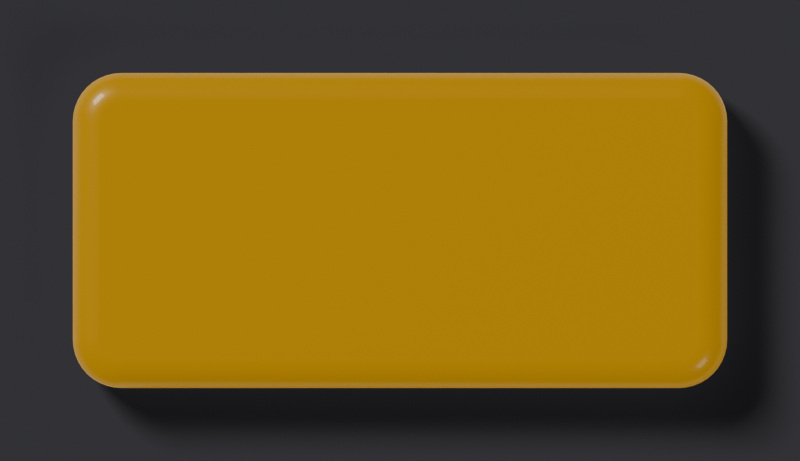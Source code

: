 # Source: btn-solo-on.blend  (saved by Blender 5.2.45; exported with 4.5.12 LTS)
import bpy
from mathutils import Matrix  # noqa: F401  (used for matrix-valued properties, if any)

bpy.ops.wm.read_factory_settings(use_empty=True)
scene = bpy.context.scene
scene.name = 'Scene'

# ---- materials (node trees are filled in below, after node groups)
mat_b = bpy.data.materials.new('b')

# ---- material node trees
mat_b.use_nodes = True; mat_b.node_tree.nodes.clear()
_N = mat_b.node_tree.nodes; _L = mat_b.node_tree.links
n0 = _N.new('ShaderNodeBsdfPrincipled'); n0.name = 'Principled BSDF'; n0.location = (-200, 100)
n0.inputs[0].default_value = (0.35, 0.2, 0.01, 1.0)
n0.inputs[2].default_value = 0.35
n0.inputs[10].default_value = 0.005
n0.inputs[19].default_value = 0.3
n0.inputs[27].default_value = (1.0, 0.55, 0.06, 1.0)
n0.inputs[28].default_value = 0.3
n1 = _N.new('ShaderNodeOutputMaterial'); n1.name = 'Material Output'; n1.location = (200, 100)
_L.new(n0.outputs[0], n1.inputs[0])
n1.is_active_output = True

# ---- world
world_w = bpy.data.worlds.new('W'); scene.world = world_w
world_w.use_nodes = True; world_w.node_tree.nodes.clear()
_N = world_w.node_tree.nodes; _L = world_w.node_tree.links
n0 = _N.new('ShaderNodeBackground'); n0.name = 'Background'; n0.location = (-200, 100)
n0.inputs[0].default_value = (0.05, 0.05, 0.055, 1.0)
n1 = _N.new('ShaderNodeOutputWorld'); n1.name = 'World Output'; n1.location = (200, 100)
_L.new(n0.outputs[0], n1.inputs[0])
n1.is_active_output = True

# ---- cameras
cam_camera = bpy.data.cameras.new('Camera')
cam_camera.type = 'ORTHO'
cam_camera.clip_end = 100.0
cam_camera.ortho_scale = 0.66

# ---- lights
light_area = bpy.data.lights.new('Area', 'AREA')
light_area.color = (1.0, 0.95, 0.88)
light_area.energy = 700.0
light_area.size = 4.0
light_area.size_y = 1.0
light_area_001 = bpy.data.lights.new('Area.001', 'AREA')
light_area_001.color = (0.92, 0.95, 1.0)
light_area_001.energy = 90.0
light_area_001.size = 3.0
light_area_001.size_y = 1.0

# ---- meshes
me_cube = bpy.data.meshes.new('Cube')
me_cube.from_pydata([(-0.23, -0.13, -0.03), (-0.27, -0.09, -0.03), (-0.2363, -0.1295, -0.03), (-0.2424, -0.128, -0.03), (-0.2482, -0.1256, -0.03), (-0.2535, -0.1224, -0.03), (-0.2583, -0.1183, -0.03), (-0.2624, -0.1135, -0.03), (-0.2656, -0.1082, -0.03), (-0.268, -0.1024, -0.03), (-0.2695, -0.09626, -0.03), (-0.27, -0.09, 0.03), (-0.23, -0.13, 0.03), (-0.2695, -0.09626, 0.03), (-0.268, -0.1024, 0.03), (-0.2656, -0.1082, 0.03), (-0.2624, -0.1135, 0.03), (-0.2583, -0.1183, 0.03), (-0.2535, -0.1224, 0.03), (-0.2482, -0.1256, 0.03), (-0.2424, -0.128, 0.03), (-0.2363, -0.1295, 0.03), (-0.27, 0.09, -0.03), (-0.23, 0.13, -0.03), (-0.2695, 0.09626, -0.03), (-0.268, 0.1024, -0.03), (-0.2656, 0.1082, -0.03), (-0.2624, 0.1135, -0.03), (-0.2583, 0.1183, -0.03), (-0.2535, 0.1224, -0.03), (-0.2482, 0.1256, -0.03), (-0.2424, 0.128, -0.03), (-0.2363, 0.1295, -0.03), (-0.23, 0.13, 0.03), (-0.27, 0.09, 0.03), (-0.2363, 0.1295, 0.03), (-0.2424, 0.128, 0.03), (-0.2482, 0.1256, 0.03), (-0.2535, 0.1224, 0.03), (-0.2583, 0.1183, 0.03), (-0.2624, 0.1135, 0.03), (-0.2656, 0.1082, 0.03), (-0.268, 0.1024, 0.03), (-0.2695, 0.09626, 0.03), (0.27, -0.09, -0.03), (0.23, -0.13, -0.03), (0.2695, -0.09626, -0.03), (0.268, -0.1024, -0.03), (0.2656, -0.1082, -0.03), (0.2624, -0.1135, -0.03), (0.2583, -0.1183, -0.03), (0.2535, -0.1224, -0.03), (0.2482, -0.1256, -0.03), (0.2424, -0.128, -0.03), (0.2363, -0.1295, -0.03), (0.23, -0.13, 0.03), (0.27, -0.09, 0.03), (0.2363, -0.1295, 0.03), (0.2424, -0.128, 0.03), (0.2482, -0.1256, 0.03), (0.2535, -0.1224, 0.03), (0.2583, -0.1183, 0.03), (0.2624, -0.1135, 0.03), (0.2656, -0.1082, 0.03), (0.268, -0.1024, 0.03), (0.2695, -0.09626, 0.03), (0.23, 0.13, -0.03), (0.27, 0.09, -0.03), (0.2363, 0.1295, -0.03), (0.2424, 0.128, -0.03), (0.2482, 0.1256, -0.03), (0.2535, 0.1224, -0.03), (0.2583, 0.1183, -0.03), (0.2624, 0.1135, -0.03), (0.2656, 0.1082, -0.03), (0.268, 0.1024, -0.03), (0.2695, 0.09626, -0.03), (0.27, 0.09, 0.03), (0.23, 0.13, 0.03), (0.2695, 0.09626, 0.03), (0.268, 0.1024, 0.03), (0.2656, 0.1082, 0.03), (0.2624, 0.1135, 0.03), (0.2583, 0.1183, 0.03), (0.2535, 0.1224, 0.03), (0.2482, 0.1256, 0.03), (0.2424, 0.128, 0.03), (0.2363, 0.1295, 0.03)], [], [(0, 12, 21, 2), (2, 21, 20, 3), (3, 20, 19, 4), (4, 19, 18, 5), (5, 18, 17, 6), (6, 17, 16, 7), (7, 16, 15, 8), (8, 15, 14, 9), (9, 14, 13, 10), (10, 13, 11, 1), (33, 23, 32, 35), (35, 32, 31, 36), (36, 31, 30, 37), (37, 30, 29, 38), (38, 29, 28, 39), (39, 28, 27, 40), (40, 27, 26, 41), (41, 26, 25, 42), (42, 25, 24, 43), (43, 24, 22, 34), (77, 67, 76, 79), (79, 76, 75, 80), (80, 75, 74, 81), (81, 74, 73, 82), (82, 73, 72, 83), (83, 72, 71, 84), (84, 71, 70, 85), (85, 70, 69, 86), (86, 69, 68, 87), (87, 68, 66, 78), (55, 45, 54, 57), (57, 54, 53, 58), (58, 53, 52, 59), (59, 52, 51, 60), (60, 51, 50, 61), (61, 50, 49, 62), (62, 49, 48, 63), (63, 48, 47, 64), (64, 47, 46, 65), (65, 46, 44, 56), (22, 24, 25, 26, 27, 28, 29, 30, 31, 32, 23, 66, 68, 69, 70, 71, 72, 73, 74, 75, 76, 67, 44, 46, 47, 48, 49, 50, 51, 52, 53, 54, 45, 0, 2, 3, 4, 5, 6, 7, 8, 9, 10, 1), (1, 11, 34, 22), (45, 55, 12, 0), (77, 79, 80, 81, 82, 83, 84, 85, 86, 87, 78, 33, 35, 36, 37, 38, 39, 40, 41, 42, 43, 34, 11, 13, 14, 15, 16, 17, 18, 19, 20, 21, 12, 55, 57, 58, 59, 60, 61, 62, 63, 64, 65, 56), (23, 33, 78, 66), (67, 77, 56, 44)])
me_cube.polygons.foreach_set('use_smooth', [True] * 46)
_k = set([(0, 2), (0, 45), (1, 10), (1, 22), (2, 3), (3, 4), (4, 5), (5, 6), (6, 7), (7, 8), (8, 9), (9, 10), (11, 13), (11, 34), (12, 21), (12, 55), (13, 14), (14, 15), (15, 16), (16, 17), (17, 18), (18, 19), (19, 20), (20, 21), (22, 24), (23, 32), (23, 66), (24, 25), (25, 26), (26, 27), (27, 28), (28, 29), (29, 30), (30, 31), (31, 32), (33, 35), (33, 78), (34, 43), (35, 36), (36, 37), (37, 38), (38, 39), (39, 40), (40, 41), (41, 42), (42, 43), (44, 46), (44, 67), (45, 54), (46, 47), (47, 48), (48, 49), (49, 50), (50, 51), (51, 52), (52, 53), (53, 54), (55, 57), (56, 65), (56, 77), (57, 58), (58, 59), (59, 60), (60, 61), (61, 62), (62, 63), (63, 64), (64, 65), (66, 68), (67, 76), (68, 69), (69, 70), (70, 71), (71, 72), (72, 73), (73, 74), (74, 75), (75, 76), (77, 79), (78, 87), (79, 80), (80, 81), (81, 82), (82, 83), (83, 84), (84, 85), (85, 86), (86, 87)])
me_cube.attributes.new('sharp_edge', 'BOOLEAN', 'EDGE').data.foreach_set('value', [ (min(e.vertices), max(e.vertices)) in _k for e in me_cube.edges])
_uv = me_cube.uv_layers.new(name='UVMap')
_uv.uv.foreach_set('vector', [0.375, 0.9815, 0.625, 0.9815, 0.625, 0.9844, 0.375, 0.9844, 0.375, 0.9844, 0.625, 0.9844, 0.625, 0.9872, 0.375, 0.9872, 0.375, 0.9872, 0.625, 0.9872, 0.625, 0.9899, 0.375, 0.9899, 0.375, 0.9899, 0.625, 0.9899, 0.625, 0.9924, 0.375, 0.9924, 0.375, 0.9924, 0.625, 0.9924, 0.625, 1.0, 0.375, 1.0, 0.375, 0.0, 0.625, 0.0, 0.625, 0.01585, 0.375, 0.01585, 0.375, 0.01585, 0.625, 0.01585, 0.625, 0.021, 0.375, 0.021, 0.375, 0.021, 0.625, 0.021, 0.625, 0.02658, 0.375, 0.02658, 0.375, 0.02658, 0.625, 0.02658, 0.625, 0.03244, 0.375, 0.03244, 0.375, 0.03244, 0.625, 0.03244, 0.625, 0.03846, 0.375, 0.03846, 0.625, 0.2685, 0.375, 0.2685, 0.375, 0.2656, 0.625, 0.2656, 0.625, 0.2656, 0.375, 0.2656, 0.375, 0.2628, 0.625, 0.2628, 0.625, 0.2628, 0.375, 0.2628, 0.375, 0.2601, 0.625, 0.2601, 0.625, 0.2601, 0.375, 0.2601, 0.375, 0.2576, 0.625, 0.2576, 0.625, 0.2576, 0.375, 0.2576, 0.375, 0.25, 0.625, 0.25, 0.625, 0.25, 0.375, 0.25, 0.375, 0.2341, 0.625, 0.2341, 0.625, 0.2341, 0.375, 0.2341, 0.375, 0.229, 0.625, 0.229, 0.625, 0.229, 0.375, 0.229, 0.375, 0.2234, 0.625, 0.2234, 0.625, 0.2234, 0.375, 0.2234, 0.375, 0.2176, 0.625, 0.2176, 0.625, 0.2176, 0.375, 0.2176, 0.375, 0.2115, 0.625, 0.2115, 0.625, 0.5385, 0.375, 0.5385, 0.3749, 0.5324, 0.6251, 0.5324, 0.6251, 0.5324, 0.3749, 0.5324, 0.3747, 0.5266, 0.6253, 0.5266, 0.6253, 0.5266, 0.3747, 0.5266, 0.3743, 0.521, 0.6257, 0.521, 0.6257, 0.521, 0.3743, 0.521, 0.3738, 0.5159, 0.6262, 0.5159, 0.6262, 0.5159, 0.3738, 0.5159, 0.3732, 0.5038, 0.6268, 0.5038, 0.6268, 0.5038, 0.3732, 0.5038, 0.3725, 0.4974, 0.6275, 0.4974, 0.6275, 0.4974, 0.3725, 0.4974, 0.3716, 0.4947, 0.6284, 0.4947, 0.6284, 0.4947, 0.3716, 0.4947, 0.3707, 0.4921, 0.6293, 0.4921, 0.6293, 0.4921, 0.3707, 0.4921, 0.3698, 0.4897, 0.6302, 0.4897, 0.6302, 0.4897, 0.3698, 0.4897, 0.3688, 0.4877, 0.6312, 0.4877, 0.6312, 0.7623, 0.3688, 0.7623, 0.3698, 0.7603, 0.6302, 0.7603, 0.6302, 0.7603, 0.3698, 0.7603, 0.3707, 0.7579, 0.6293, 0.7579, 0.6293, 0.7579, 0.3707, 0.7579, 0.3716, 0.7553, 0.6284, 0.7553, 0.6284, 0.7553, 0.3716, 0.7553, 0.3725, 0.7526, 0.6275, 0.7526, 0.6275, 0.7526, 0.3725, 0.7526, 0.3732, 0.7462, 0.6268, 0.7462, 0.6268, 0.7462, 0.3732, 0.7462, 0.3738, 0.7341, 0.6262, 0.7341, 0.6262, 0.7341, 0.3738, 0.7341, 0.3743, 0.729, 0.6257, 0.729, 0.6257, 0.729, 0.3743, 0.729, 0.3747, 0.7234, 0.6253, 0.7234, 0.6253, 0.7234, 0.3747, 0.7234, 0.3749, 0.7176, 0.6251, 0.7176, 0.6251, 0.7176, 0.3749, 0.7176, 0.375, 0.7115, 0.625, 0.7115, 0.125, 0.5385, 0.1252, 0.5324, 0.1259, 0.5266, 0.127, 0.521, 0.1285, 0.5159, 0.1304, 0.5113, 0.1326, 0.5073, 0.1351, 0.5042, 0.1378, 0.5019, 0.1406, 0.5005, 0.1435, 0.5, 0.3688, 0.4877, 0.3698, 0.4897, 0.3707, 0.4921, 0.3716, 0.4947, 0.3725, 0.4974, 0.3732, 0.5038, 0.3738, 0.5159, 0.3743, 0.521, 0.3747, 0.5266, 0.3749, 0.5324, 0.375, 0.5385, 0.375, 0.7115, 0.3749, 0.7176, 0.3747, 0.7234, 0.3743, 0.729, 0.3738, 0.7341, 0.3732, 0.7462, 0.3725, 0.7526, 0.3716, 0.7553, 0.3707, 0.7579, 0.3698, 0.7603, 0.3688, 0.7623, 0.1435, 0.75, 0.1406, 0.7495, 0.1378, 0.7481, 0.1351, 0.7458, 0.1326, 0.7427, 0.1304, 0.7387, 0.1285, 0.7341, 0.127, 0.729, 0.1259, 0.7234, 0.1252, 0.7176, 0.125, 0.7115, 0.375, 0.03846, 0.625, 0.03846, 0.625, 0.2115, 0.375, 0.2115, 0.3688, 0.7623, 0.6312, 0.7623, 0.625, 0.9815, 0.375, 0.9815, 0.625, 0.5385, 0.6251, 0.5324, 0.6253, 0.5266, 0.6257, 0.521, 0.6262, 0.5159, 0.6268, 0.5038, 0.6275, 0.4974, 0.6284, 0.4947, 0.6293, 0.4921, 0.6302, 0.4897, 0.6312, 0.4877, 0.8565, 0.5, 0.8594, 0.5005, 0.8622, 0.5019, 0.8649, 0.5042, 0.8674, 0.5073, 0.8696, 0.5113, 0.8715, 0.5159, 0.873, 0.521, 0.8741, 0.5266, 0.8748, 0.5324, 0.875, 0.5385, 0.875, 0.7115, 0.8748, 0.7176, 0.8741, 0.7234, 0.873, 0.729, 0.8715, 0.7341, 0.8696, 0.7387, 0.8674, 0.7427, 0.8649, 0.7458, 0.8622, 0.7481, 0.8594, 0.7495, 0.8565, 0.75, 0.6312, 0.7623, 0.6302, 0.7603, 0.6293, 0.7579, 0.6284, 0.7553, 0.6275, 0.7526, 0.6268, 0.7462, 0.6262, 0.7341, 0.6257, 0.729, 0.6253, 0.7234, 0.6251, 0.7176, 0.625, 0.7115, 0.375, 0.2685, 0.625, 0.2685, 0.6312, 0.4877, 0.3688, 0.4877, 0.375, 0.5385, 0.625, 0.5385, 0.625, 0.7115, 0.375, 0.7115])
me_cube.materials.append(mat_b)
me_cube.update()
me_plane = bpy.data.meshes.new('Plane')
me_plane.from_pydata([(-0.5, -0.5, 0.0), (0.5, -0.5, 0.0), (-0.5, 0.5, 0.0), (0.5, 0.5, 0.0)], [], [(0, 1, 3, 2)])
_uv = me_plane.uv_layers.new(name='UVMap')
_uv.uv.foreach_set('vector', [0.0, 0.0, 1.0, 0.0, 1.0, 1.0, 0.0, 1.0])
me_plane.update()

# ---- objects
ob_b = bpy.data.objects.new('b', me_cube)
ob_plane = bpy.data.objects.new('Plane', me_plane)
ob_area = bpy.data.objects.new('Area', light_area)
ob_area_001 = bpy.data.objects.new('Area.001', light_area_001)
ob_camera = bpy.data.objects.new('Camera', cam_camera)

# ---- transforms, parenting, visibility, modifiers, constraints
ob_b.location = (0.33, -0.19, 0.03)
_m = ob_b.modifiers.new('bev', 'BEVEL')
_m.width = 0.024
_m.width_pct = 0.024
_m.segments = 5
_m.angle_limit = 1.047
_m.harden_normals = True
ob_plane.location = (0.33, -0.19, 0.0)
ob_plane.scale = (0.99, 0.57, 1.0)
ob_plane.is_shadow_catcher = True
ob_area.location = (-6.67, 6.81, 8.0)
ob_area.rotation_euler = (0.8911, -1.882e-08, -2.356)
ob_area_001.location = (6.33, -6.19, 6.0)
ob_area_001.rotation_euler = (0.9553, -6.959e-08, 0.7854)
ob_camera.location = (0.33, -0.19, 20.0)

# ---- collection membership
scene.collection.objects.link(ob_b)
scene.collection.objects.link(ob_plane)
scene.collection.objects.link(ob_area)
scene.collection.objects.link(ob_area_001)
scene.collection.objects.link(ob_camera)

# ---- scene / render settings (as saved in the file)
scene.camera = ob_camera
scene.frame_start = 1; scene.frame_end = 250; scene.frame_set(1)
scene.render.engine = 'CYCLES'
scene.render.resolution_x = 132
scene.render.resolution_y = 76
scene.render.film_transparent = True
scene.render.bake_bias = 0.0
scene.render.bake_samples = 0
scene.render.compositor_device = 'GPU'
scene.cycles.samples = 64
scene.cycles.max_bounces = 6
scene.eevee.use_volume_custom_range = False
scene.eevee.fast_gi_thickness_near = 0.1
scene.eevee.fast_gi_thickness_far = 0.0
scene.eevee.ray_tracing_options.screen_trace_thickness = 0.1
scene.view_settings.look = 'AgX - Medium High Contrast'
bpy.context.view_layer.update()
